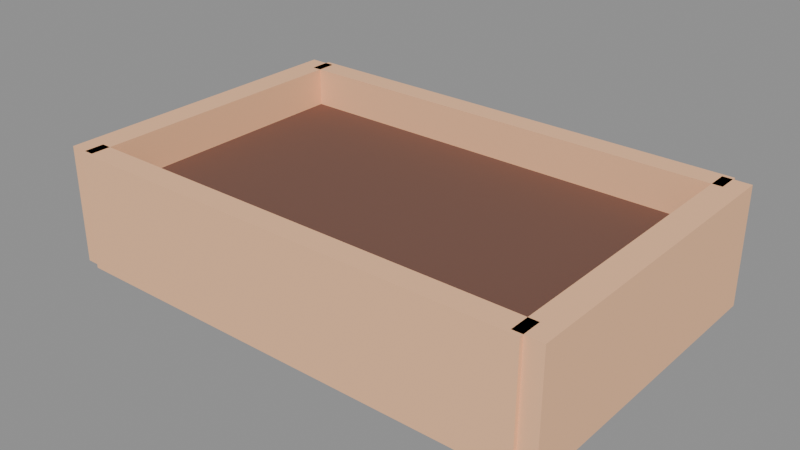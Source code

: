 # Source: model.blend  (saved by Blender 5.2.45; exported with 4.5.12 LTS)
import bpy
from mathutils import Matrix  # noqa: F401  (used for matrix-valued properties, if any)

bpy.ops.wm.read_factory_settings(use_empty=True)
scene = bpy.context.scene
scene.name = 'Scene'

# ---- images (referenced by path relative to the original .blend; pixels are not part of the script)
import os
ASSET_DIR = os.environ.get("B2B_ASSET_DIR", "")  # directory of the original .blend (textures are referenced by path, not embedded)
HERE = os.path.dirname(os.path.abspath(__file__))  # packed textures are extracted next to this script under _unpacked/

def load_image(name, relpath, width, height, colorspace="sRGB"):
    """Load a texture the original file referenced (path relative to the .blend, or extracted next to this script)."""
    p = next((c for c in (os.path.join(HERE, relpath), os.path.join(ASSET_DIR, relpath)) if relpath and os.path.exists(c)), "")
    if p:
        img = bpy.data.images.load(p, check_existing=True)
        img.name = name
    else:  # same state as the original file: an image datablock whose file is absent (Cycles renders it pink)
        img = bpy.data.images.new(name, width, height)
        img.source = "FILE"
        img.filepath = "//" + (relpath or name)
    img.colorspace_settings.name = colorspace
    return img
img_palette_png = load_image('palette.png', '_unpacked/palette.cadebe72.png', 2508, 2508, 'sRGB')

# ---- materials (node trees are filled in below, after node groups)
mat_sharedpalette_v001 = bpy.data.materials.new('SharedPalette_v001')

# ---- material node trees
mat_sharedpalette_v001.use_nodes = True; mat_sharedpalette_v001.node_tree.nodes.clear()
_N = mat_sharedpalette_v001.node_tree.nodes; _L = mat_sharedpalette_v001.node_tree.links
n0 = _N.new('ShaderNodeBsdfPrincipled'); n0.name = 'Principled BSDF'; n0.location = (-200, 100)
n0.inputs[2].default_value = 0.8
n0.inputs[10].default_value = 0.005
n1 = _N.new('ShaderNodeOutputMaterial'); n1.name = 'Material Output'; n1.location = (200, 100)
n2 = _N.new('ShaderNodeTexImage'); n2.name = 'Image Texture'; n2.location = (0, 0)
n2.image = img_palette_png
n2.interpolation = 'Closest'
_L.new(n0.outputs[0], n1.inputs[0])
_L.new(n2.outputs[0], n0.inputs[0])
n1.is_active_output = True

# ---- meshes
me_cube = bpy.data.meshes.new('Cube')
me_cube.from_pydata([(-0.575, -0.35, -0.1), (-0.575, -0.35, 0.1), (-0.575, 0.35, -0.1), (-0.575, 0.35, 0.1), (0.575, -0.35, -0.1), (0.575, -0.35, 0.1), (0.575, 0.35, -0.1), (0.575, 0.35, 0.1)], [], [(1, 2, 0), (3, 6, 2), (7, 4, 6), (5, 0, 4), (6, 0, 2), (3, 5, 7), (1, 3, 2), (3, 7, 6), (7, 5, 4), (5, 1, 0), (6, 4, 0), (3, 1, 5)])
_uv = me_cube.uv_layers.new(name='UVMap')
_uv.uv.foreach_set('vector', [0.422, 0.6094, 0.422, 0.6094, 0.422, 0.6094, 0.422, 0.6094, 0.422, 0.6094, 0.422, 0.6094, 0.422, 0.6094, 0.422, 0.6094, 0.422, 0.6094, 0.422, 0.6094, 0.422, 0.6094, 0.422, 0.6094, 0.422, 0.6094, 0.422, 0.6094, 0.422, 0.6094, 0.422, 0.6094, 0.422, 0.6094, 0.422, 0.6094, 0.422, 0.6094, 0.422, 0.6094, 0.422, 0.6094, 0.422, 0.6094, 0.422, 0.6094, 0.422, 0.6094, 0.422, 0.6094, 0.422, 0.6094, 0.422, 0.6094, 0.422, 0.6094, 0.422, 0.6094, 0.422, 0.6094, 0.422, 0.6094, 0.422, 0.6094, 0.422, 0.6094, 0.422, 0.6094, 0.422, 0.6094, 0.422, 0.6094])
me_cube.materials.append(mat_sharedpalette_v001)
me_cube.update()
me_cube_001 = bpy.data.meshes.new('Cube.001')
me_cube_001.from_pydata([(-0.035, -0.4, -0.15), (-0.035, -0.4, 0.15), (-0.035, 0.4, -0.15), (-0.035, 0.4, 0.15), (0.035, -0.4, -0.15), (0.035, -0.4, 0.15), (0.035, 0.4, -0.15), (0.035, 0.4, 0.15)], [], [(1, 2, 0), (3, 6, 2), (7, 4, 6), (5, 0, 4), (6, 0, 2), (3, 5, 7), (1, 3, 2), (3, 7, 6), (7, 5, 4), (5, 1, 0), (6, 4, 0), (3, 1, 5)])
_uv = me_cube_001.uv_layers.new(name='UVMap')
_uv.uv.foreach_set('vector', [0.1094, 0.8906, 0.1094, 0.8906, 0.1094, 0.8906, 0.1094, 0.8906, 0.1094, 0.8906, 0.1094, 0.8906, 0.1094, 0.8906, 0.1094, 0.8906, 0.1094, 0.8906, 0.1094, 0.8906, 0.1094, 0.8906, 0.1094, 0.8906, 0.1094, 0.8906, 0.1094, 0.8906, 0.1094, 0.8906, 0.1094, 0.8906, 0.1094, 0.8906, 0.1094, 0.8906, 0.1094, 0.8906, 0.1094, 0.8906, 0.1094, 0.8906, 0.1094, 0.8906, 0.1094, 0.8906, 0.1094, 0.8906, 0.1094, 0.8906, 0.1094, 0.8906, 0.1094, 0.8906, 0.1094, 0.8906, 0.1094, 0.8906, 0.1094, 0.8906, 0.1094, 0.8906, 0.1094, 0.8906, 0.1094, 0.8906, 0.1094, 0.8906, 0.1094, 0.8906, 0.1094, 0.8906])
me_cube_001.materials.append(mat_sharedpalette_v001)
me_cube_001.update()
me_cube_002 = bpy.data.meshes.new('Cube.002')
me_cube_002.from_pydata([(-0.035, -0.4, -0.15), (-0.035, -0.4, 0.15), (-0.035, 0.4, -0.15), (-0.035, 0.4, 0.15), (0.035, -0.4, -0.15), (0.035, -0.4, 0.15), (0.035, 0.4, -0.15), (0.035, 0.4, 0.15)], [], [(1, 2, 0), (3, 6, 2), (7, 4, 6), (5, 0, 4), (6, 0, 2), (3, 5, 7), (1, 3, 2), (3, 7, 6), (7, 5, 4), (5, 1, 0), (6, 4, 0), (3, 1, 5)])
_uv = me_cube_002.uv_layers.new(name='UVMap')
_uv.uv.foreach_set('vector', [0.1094, 0.8906, 0.1094, 0.8906, 0.1094, 0.8906, 0.1094, 0.8906, 0.1094, 0.8906, 0.1094, 0.8906, 0.1094, 0.8906, 0.1094, 0.8906, 0.1094, 0.8906, 0.1094, 0.8906, 0.1094, 0.8906, 0.1094, 0.8906, 0.1094, 0.8906, 0.1094, 0.8906, 0.1094, 0.8906, 0.1094, 0.8906, 0.1094, 0.8906, 0.1094, 0.8906, 0.1094, 0.8906, 0.1094, 0.8906, 0.1094, 0.8906, 0.1094, 0.8906, 0.1094, 0.8906, 0.1094, 0.8906, 0.1094, 0.8906, 0.1094, 0.8906, 0.1094, 0.8906, 0.1094, 0.8906, 0.1094, 0.8906, 0.1094, 0.8906, 0.1094, 0.8906, 0.1094, 0.8906, 0.1094, 0.8906, 0.1094, 0.8906, 0.1094, 0.8906, 0.1094, 0.8906])
me_cube_002.materials.append(mat_sharedpalette_v001)
me_cube_002.update()
me_cube_003 = bpy.data.meshes.new('Cube.003')
me_cube_003.from_pydata([(-0.6, -0.03, -0.15), (-0.6, -0.03, 0.15), (-0.6, 0.03, -0.15), (-0.6, 0.03, 0.15), (0.6, -0.03, -0.15), (0.6, -0.03, 0.15), (0.6, 0.03, -0.15), (0.6, 0.03, 0.15)], [], [(1, 2, 0), (3, 6, 2), (7, 4, 6), (5, 0, 4), (6, 0, 2), (3, 5, 7), (1, 3, 2), (3, 7, 6), (7, 5, 4), (5, 1, 0), (6, 4, 0), (3, 1, 5)])
_uv = me_cube_003.uv_layers.new(name='UVMap')
_uv.uv.foreach_set('vector', [0.1094, 0.8906, 0.1094, 0.8906, 0.1094, 0.8906, 0.1094, 0.8906, 0.1094, 0.8906, 0.1094, 0.8906, 0.1094, 0.8906, 0.1094, 0.8906, 0.1094, 0.8906, 0.1094, 0.8906, 0.1094, 0.8906, 0.1094, 0.8906, 0.1094, 0.8906, 0.1094, 0.8906, 0.1094, 0.8906, 0.1094, 0.8906, 0.1094, 0.8906, 0.1094, 0.8906, 0.1094, 0.8906, 0.1094, 0.8906, 0.1094, 0.8906, 0.1094, 0.8906, 0.1094, 0.8906, 0.1094, 0.8906, 0.1094, 0.8906, 0.1094, 0.8906, 0.1094, 0.8906, 0.1094, 0.8906, 0.1094, 0.8906, 0.1094, 0.8906, 0.1094, 0.8906, 0.1094, 0.8906, 0.1094, 0.8906, 0.1094, 0.8906, 0.1094, 0.8906, 0.1094, 0.8906])
me_cube_003.materials.append(mat_sharedpalette_v001)
me_cube_003.update()
me_cube_004 = bpy.data.meshes.new('Cube.004')
me_cube_004.from_pydata([(-0.6, -0.03, -0.15), (-0.6, -0.03, 0.15), (-0.6, 0.03, -0.15), (-0.6, 0.03, 0.15), (0.6, -0.03, -0.15), (0.6, -0.03, 0.15), (0.6, 0.03, -0.15), (0.6, 0.03, 0.15)], [], [(1, 2, 0), (3, 6, 2), (7, 4, 6), (5, 0, 4), (6, 0, 2), (3, 5, 7), (1, 3, 2), (3, 7, 6), (7, 5, 4), (5, 1, 0), (6, 4, 0), (3, 1, 5)])
_uv = me_cube_004.uv_layers.new(name='UVMap')
_uv.uv.foreach_set('vector', [0.1094, 0.8906, 0.1094, 0.8906, 0.1094, 0.8906, 0.1094, 0.8906, 0.1094, 0.8906, 0.1094, 0.8906, 0.1094, 0.8906, 0.1094, 0.8906, 0.1094, 0.8906, 0.1094, 0.8906, 0.1094, 0.8906, 0.1094, 0.8906, 0.1094, 0.8906, 0.1094, 0.8906, 0.1094, 0.8906, 0.1094, 0.8906, 0.1094, 0.8906, 0.1094, 0.8906, 0.1094, 0.8906, 0.1094, 0.8906, 0.1094, 0.8906, 0.1094, 0.8906, 0.1094, 0.8906, 0.1094, 0.8906, 0.1094, 0.8906, 0.1094, 0.8906, 0.1094, 0.8906, 0.1094, 0.8906, 0.1094, 0.8906, 0.1094, 0.8906, 0.1094, 0.8906, 0.1094, 0.8906, 0.1094, 0.8906, 0.1094, 0.8906, 0.1094, 0.8906, 0.1094, 0.8906])
me_cube_004.materials.append(mat_sharedpalette_v001)
me_cube_004.update()

# ---- objects
ob_soil = bpy.data.objects.new('Soil', me_cube)
ob_border = bpy.data.objects.new('Border', me_cube_001)
ob_border_001 = bpy.data.objects.new('Border.001', me_cube_002)
ob_border_002 = bpy.data.objects.new('Border.002', me_cube_003)
ob_border_003 = bpy.data.objects.new('Border.003', me_cube_004)

# ---- transforms, parenting, visibility, modifiers, constraints
ob_soil.location = (0.0, 0.0, 0.1)
ob_border.location = (-0.61, 0.0, 0.15)
ob_border_001.location = (0.61, 0.0, 0.15)
ob_border_002.location = (0.0, -0.38, 0.15)
ob_border_003.location = (0.0, 0.38, 0.15)

# ---- collection membership
scene.collection.objects.link(ob_soil)
scene.collection.objects.link(ob_border)
scene.collection.objects.link(ob_border_001)
scene.collection.objects.link(ob_border_002)
scene.collection.objects.link(ob_border_003)

# ---- scene / render settings (as saved in the file)
scene.frame_start = 1; scene.frame_end = 250; scene.frame_set(1)
scene.render.engine = 'BLENDER_EEVEE_NEXT'
scene.render.bake_bias = 0.0
scene.render.bake_samples = 0
scene.render.compositor_device = 'GPU'
scene.eevee.use_volume_custom_range = False
scene.eevee.fast_gi_thickness_near = 0.1
scene.eevee.fast_gi_thickness_far = 0.0
scene.eevee.ray_tracing_options.screen_trace_thickness = 0.1
bpy.context.view_layer.update()

# ---- added for rendering (the .blend has no active camera and no usable light): camera, sun + grey world if the file has none
cam_auto = bpy.data.cameras.new('AutoCamera')
cam_auto.lens = 50.0
cam_auto.sensor_width = 36.0
cam_auto.clip_end = 1000.0
ob_auto_camera = bpy.data.objects.new('AutoCamera', cam_auto)
scene.collection.objects.link(ob_auto_camera)
ob_auto_camera.location = (1.44124, -1.72949, 1.30299)
ob_auto_camera.rotation_euler = (1.09748, -7.21219e-08, 0.694738)
scene.camera = ob_auto_camera
light_auto_sun = bpy.data.lights.new('AutoSun', 'SUN')
light_auto_sun.energy = 3.0
light_auto_sun.angle = 0.0523599
ob_auto_sun = bpy.data.objects.new('AutoSun', light_auto_sun)
scene.collection.objects.link(ob_auto_sun)
ob_auto_sun.rotation_euler = (0.872665, 0.174533, 0.523599)
if scene.world is None:
    world_auto = bpy.data.worlds.new('AutoWorld')
    world_auto.color = (0.3, 0.3, 0.3)
    scene.world = world_auto
bpy.context.view_layer.update()
